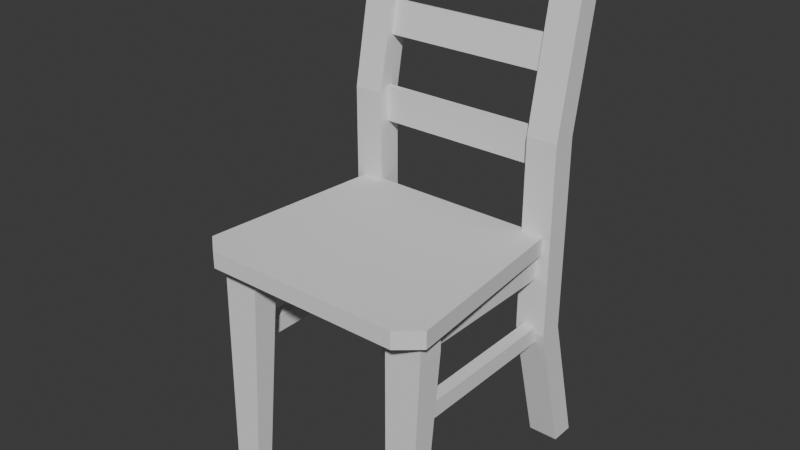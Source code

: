 # Source: chair_1.blend  (saved by Blender 5.0.119; exported with 4.5.12 LTS)
import bpy
from mathutils import Matrix  # noqa: F401  (used for matrix-valued properties, if any)

bpy.ops.wm.read_factory_settings(use_empty=True)
scene = bpy.context.scene
scene.name = 'Scene'

# ---- collections
col_collection = bpy.data.collections.new('Collection'); scene.collection.children.link(col_collection)

# ---- world
world_world = bpy.data.worlds.new('World'); scene.world = world_world
world_world.use_nodes = True; world_world.node_tree.nodes.clear()
_N = world_world.node_tree.nodes; _L = world_world.node_tree.links
n0 = _N.new('ShaderNodeOutputWorld'); n0.name = 'World Output'; n0.location = (200, 100)
n1 = _N.new('ShaderNodeBackground'); n1.name = 'Background'; n1.location = (-200, 100)
n1.inputs[0].default_value = (0.05088, 0.05088, 0.05088, 1.0)
_L.new(n1.outputs[0], n0.inputs[0])
n0.is_active_output = True
world_world.color = (0.05088, 0.05088, 0.05088)
world_world.sun_shadow_jitter_overblur = 0.0

# ---- meshes
me_cube_001 = bpy.data.meshes.new('Cube.001')
me_cube_001.from_pydata([(-0.9694, 0.6411, 2.132), (-0.9694, 0.6411, 1.867), (-1.007, 0.6593, 2.124), (-1.007, 0.6593, 2.289), (-0.9694, -0.8845, 2.132), (-0.9694, -0.8845, 1.867), (1.007, 0.6593, 2.124), (1.007, 0.6593, 2.289), (-0.9661, -1.341, 2.124), (-1.17, -1.167, 2.124), (-1.17, -1.167, 2.289), (-0.9661, -1.341, 2.289), (1.17, -1.167, 2.124), (0.9661, -1.341, 2.124), (0.9661, -1.341, 2.289), (1.17, -1.167, 2.289), (-0.856, -0.8845, 1.867), (-0.856, -0.8845, 2.132), (-0.856, 0.6411, 1.867), (-0.856, 0.6411, 2.132), (0.8503, 0.6411, 2.132), (0.8503, 0.6411, 1.867), (0.8503, -0.8845, 2.132), (0.8503, -0.8845, 1.867), (0.9638, -0.8845, 1.867), (0.9638, -0.8845, 2.132), (0.9638, 0.6411, 1.867), (0.9638, 0.6411, 2.132), (-1.087, 0.6131, 1.317), (-1.087, 0.6131, 3.162), (-1.087, 0.8486, 1.317), (-1.087, 0.8486, 3.162), (-0.7954, 0.6131, 1.317), (-0.7954, 0.6131, 3.162), (-0.7954, 0.8486, 1.317), (-0.7954, 0.8486, 3.162), (-1.087, 0.8996, 4.647), (-1.087, 1.13, 4.666), (-0.7954, 1.13, 4.666), (-0.7954, 0.8996, 4.647), (-1.087, 0.7308, 1.317), (-1.087, 0.7308, 3.162), (-0.7954, 0.7308, 1.317), (-0.7954, 0.7308, 3.162), (-1.087, 1.026, 4.722), (-0.7954, 1.026, 4.722), (-1.087, 1.084, -0.02368), (-1.087, 0.9664, -0.02368), (-0.7954, 1.202, -0.02367), (-1.087, 1.202, -0.02367), (-0.7954, 1.084, -0.02368), (-0.7954, 0.9664, -0.02368), (0.7958, 0.6131, 1.317), (0.7958, 0.6131, 3.162), (0.7958, 0.8486, 1.317), (0.7958, 0.8486, 3.162), (1.087, 0.6131, 1.317), (1.087, 0.6131, 3.162), (1.087, 0.8486, 1.317), (1.087, 0.8486, 3.162), (0.7958, 0.8996, 4.647), (0.7958, 1.13, 4.666), (1.087, 1.13, 4.666), (1.087, 0.8996, 4.647), (0.7958, 0.7308, 1.317), (0.7958, 0.7308, 3.162), (1.087, 0.7308, 1.317), (1.087, 0.7308, 3.162), (0.7958, 1.026, 4.722), (1.087, 1.026, 4.722), (0.7958, 1.084, -0.02368), (0.7958, 0.9664, -0.02368), (1.087, 1.202, -0.02367), (0.7958, 1.202, -0.02367), (1.087, 1.084, -0.02368), (1.087, 0.9664, -0.02368), (-1.089, -1.114, 1.917), (-1.089, -1.114, 2.17), (-1.089, -0.8614, 1.917), (-1.089, -0.8614, 2.17), (-0.7343, -1.114, 1.917), (-0.7343, -1.114, 2.17), (-0.7343, -0.8614, 1.917), (-0.7343, -0.8614, 2.17), (-1.044, -1.013, -0.02499), (-1.044, -1.177, -0.02799), (-0.779, -1.013, -0.02499), (-0.779, -1.177, -0.02799), (0.7199, -1.114, 1.917), (0.7199, -1.114, 2.17), (0.7199, -0.8614, 1.917), (0.7199, -0.8614, 2.17), (1.069, -1.114, 1.917), (1.069, -1.114, 2.17), (1.069, -0.8614, 1.917), (1.069, -0.8614, 2.17), (0.7647, -1.013, -0.02499), (0.7647, -1.177, -0.02799), (1.024, -1.013, -0.02499), (1.024, -1.177, -0.02799), (-1.012, -0.9462, 1.214), (-1.012, -0.9462, 1.374), (-1.012, 0.6521, 1.214), (-1.012, 0.6521, 1.374), (-0.8927, -0.9462, 1.214), (-0.8927, -0.9462, 1.374), (-0.8927, 0.6521, 1.214), (-0.8927, 0.6521, 1.374), (0.8693, -0.9462, 1.214), (0.8693, -0.9462, 1.374), (0.8693, 0.6521, 1.214), (0.8693, 0.6521, 1.374), (0.9887, -0.9462, 1.214), (0.9887, -0.9462, 1.374), (0.9887, 0.6521, 1.214), (0.9887, 0.6521, 1.374), (-0.9266, 0.7121, 2.868), (-0.9266, 0.7022, 3.202), (-0.9363, 0.7693, 2.874), (-0.9363, 0.7594, 3.208), (0.8659, 0.7121, 2.868), (0.8659, 0.7022, 3.202), (0.8561, 0.7693, 2.874), (0.8561, 0.7594, 3.208), (-0.9266, 0.9208, 4.312), (-0.9266, 0.9776, 4.64), (-0.9363, 0.9769, 4.304), (-0.9363, 1.034, 4.632), (0.8659, 0.9208, 4.312), (0.8659, 0.9776, 4.64), (0.8561, 0.9769, 4.304), (0.8561, 1.034, 4.632), (0.8561, 0.8939, 3.974), (0.8561, 0.8334, 3.66), (0.8659, 0.8392, 3.989), (0.8659, 0.7787, 3.676), (-0.9363, 0.8939, 3.974), (-0.9363, 0.8334, 3.66), (-0.9266, 0.8392, 3.989), (-0.9266, 0.7787, 3.676)], [], [(1, 18, 16, 5), (2, 3, 7, 6), (18, 19, 17, 16), (1, 0, 19, 18), (5, 4, 0, 1), (16, 17, 4, 5), (8, 11, 10, 9), (14, 13, 12, 15), (2, 6, 12, 13, 8, 9), (9, 10, 3, 2), (13, 14, 11, 8), (7, 3, 10, 11, 14, 15), (6, 7, 15, 12), (19, 0, 4, 17), (21, 26, 24, 23), (26, 27, 25, 24), (21, 20, 27, 26), (23, 22, 20, 21), (24, 25, 22, 23), (27, 20, 22, 25), (40, 41, 31, 30), (30, 31, 35, 34), (42, 43, 33, 32), (32, 33, 29, 28), (34, 42, 50, 48), (43, 35, 38, 45), (45, 44, 36, 39), (41, 29, 36, 44), (29, 33, 39, 36), (35, 31, 37, 38), (31, 41, 44, 37), (38, 37, 44, 45), (33, 43, 45, 39), (40, 30, 49, 46), (34, 35, 43, 42), (28, 29, 41, 40), (46, 50, 51, 47), (49, 48, 50, 46), (32, 28, 47, 51), (30, 34, 48, 49), (42, 32, 51, 50), (28, 40, 46, 47), (64, 65, 55, 54), (54, 55, 59, 58), (66, 67, 57, 56), (56, 57, 53, 52), (58, 66, 74, 72), (67, 59, 62, 69), (69, 68, 60, 63), (65, 53, 60, 68), (53, 57, 63, 60), (59, 55, 61, 62), (55, 65, 68, 61), (62, 61, 68, 69), (57, 67, 69, 63), (64, 54, 73, 70), (58, 59, 67, 66), (52, 53, 65, 64), (70, 74, 75, 71), (73, 72, 74, 70), (56, 52, 71, 75), (54, 58, 72, 73), (66, 56, 75, 74), (52, 64, 70, 71), (76, 77, 79, 78), (78, 79, 83, 82), (82, 83, 81, 80), (80, 81, 77, 76), (78, 82, 86, 84), (83, 79, 77, 81), (84, 86, 87, 85), (76, 78, 84, 85), (82, 80, 87, 86), (80, 76, 85, 87), (88, 89, 91, 90), (90, 91, 95, 94), (94, 95, 93, 92), (92, 93, 89, 88), (90, 94, 98, 96), (95, 91, 89, 93), (96, 98, 99, 97), (88, 90, 96, 97), (94, 92, 99, 98), (92, 88, 97, 99), (100, 101, 103, 102), (102, 103, 107, 106), (106, 107, 105, 104), (104, 105, 101, 100), (102, 106, 104, 100), (107, 103, 101, 105), (108, 109, 111, 110), (110, 111, 115, 114), (114, 115, 113, 112), (112, 113, 109, 108), (110, 114, 112, 108), (115, 111, 109, 113), (116, 117, 119, 118), (118, 119, 123, 122), (122, 123, 121, 120), (120, 121, 117, 116), (118, 122, 120, 116), (123, 119, 117, 121), (124, 125, 127, 126), (126, 127, 131, 130), (130, 131, 129, 128), (128, 129, 125, 124), (126, 130, 128, 124), (131, 127, 125, 129), (137, 133, 135, 139), (137, 136, 132, 133), (139, 138, 136, 137), (135, 134, 138, 139), (132, 136, 138, 134), (133, 132, 134, 135)])
_uv = me_cube_001.uv_layers.new(name='UVMap')
_uv.uv.foreach_set('vector', [0.375, 0.0, 0.625, 0.0, 0.625, 0.25, 0.375, 0.25, 0.375, 0.25, 0.625, 0.25, 0.625, 0.5, 0.375, 0.5, 0.375, 0.25, 0.625, 0.25, 0.625, 0.5, 0.375, 0.5, 0.375, 0.5, 0.625, 0.5, 0.625, 0.75, 0.375, 0.75, 0.375, 0.75, 0.625, 0.75, 0.625, 1.0, 0.375, 1.0, 0.125, 0.5, 0.375, 0.5, 0.375, 0.75, 0.125, 0.75, 0.375, 0.0, 0.625, 0.0, 0.625, 0.02175, 0.375, 0.02175, 0.6323, 0.7645, 0.3677, 0.7645, 0.375, 0.7282, 0.625, 0.7282, 0.125, 0.5, 0.375, 0.5, 0.375, 0.7282, 0.3677, 0.7645, 0.1468, 0.75, 0.125, 0.7282, 0.375, 0.02175, 0.625, 0.02175, 0.625, 0.25, 0.375, 0.25, 0.3677, 0.7645, 0.6323, 0.7645, 0.625, 0.9782, 0.375, 0.9782, 0.625, 0.5, 0.875, 0.5, 0.875, 0.7282, 0.8532, 0.75, 0.6323, 0.7645, 0.625, 0.7282, 0.375, 0.5, 0.625, 0.5, 0.625, 0.7282, 0.375, 0.7282, 0.625, 0.5, 0.875, 0.5, 0.875, 0.75, 0.625, 0.75, 0.375, 0.0, 0.625, 0.0, 0.625, 0.25, 0.375, 0.25, 0.375, 0.25, 0.625, 0.25, 0.625, 0.5, 0.375, 0.5, 0.375, 0.5, 0.625, 0.5, 0.625, 0.75, 0.375, 0.75, 0.375, 0.75, 0.625, 0.75, 0.625, 1.0, 0.375, 1.0, 0.125, 0.5, 0.375, 0.5, 0.375, 0.75, 0.125, 0.75, 0.625, 0.5, 0.875, 0.5, 0.875, 0.75, 0.625, 0.75, 0.375, 0.125, 0.625, 0.125, 0.625, 0.25, 0.375, 0.25, 0.375, 0.25, 0.625, 0.25, 0.625, 0.5, 0.375, 0.5, 0.375, 0.625, 0.625, 0.625, 0.625, 0.75, 0.375, 0.75, 0.375, 0.75, 0.625, 0.75, 0.625, 1.0, 0.375, 1.0, 0.375, 0.5, 0.375, 0.625, 0.375, 0.625, 0.375, 0.5, 0.625, 0.625, 0.625, 0.5, 0.625, 0.5, 0.625, 0.625, 0.625, 0.625, 0.875, 0.625, 0.875, 0.75, 0.625, 0.75, 0.625, 0.125, 0.625, 0.0, 0.625, 0.0, 0.625, 0.125, 0.625, 1.0, 0.625, 0.75, 0.625, 0.75, 0.625, 1.0, 0.625, 0.5, 0.625, 0.25, 0.625, 0.25, 0.625, 0.5, 0.625, 0.25, 0.625, 0.125, 0.625, 0.125, 0.625, 0.25, 0.625, 0.5, 0.875, 0.5, 0.875, 0.625, 0.625, 0.625, 0.625, 0.75, 0.625, 0.625, 0.625, 0.625, 0.625, 0.75, 0.375, 0.125, 0.375, 0.25, 0.375, 0.25, 0.375, 0.125, 0.375, 0.5, 0.625, 0.5, 0.625, 0.625, 0.375, 0.625, 0.375, 0.0, 0.625, 0.0, 0.625, 0.125, 0.375, 0.125, 0.125, 0.625, 0.375, 0.625, 0.375, 0.75, 0.125, 0.75, 0.125, 0.5, 0.375, 0.5, 0.375, 0.625, 0.125, 0.625, 0.375, 0.75, 0.375, 1.0, 0.375, 1.0, 0.375, 0.75, 0.375, 0.25, 0.375, 0.5, 0.375, 0.5, 0.375, 0.25, 0.375, 0.625, 0.375, 0.75, 0.375, 0.75, 0.375, 0.625, 0.375, 0.0, 0.375, 0.125, 0.375, 0.125, 0.375, 0.0, 0.375, 0.125, 0.625, 0.125, 0.625, 0.25, 0.375, 0.25, 0.375, 0.25, 0.625, 0.25, 0.625, 0.5, 0.375, 0.5, 0.375, 0.625, 0.625, 0.625, 0.625, 0.75, 0.375, 0.75, 0.375, 0.75, 0.625, 0.75, 0.625, 1.0, 0.375, 1.0, 0.375, 0.5, 0.375, 0.625, 0.375, 0.625, 0.375, 0.5, 0.625, 0.625, 0.625, 0.5, 0.625, 0.5, 0.625, 0.625, 0.625, 0.625, 0.875, 0.625, 0.875, 0.75, 0.625, 0.75, 0.625, 0.125, 0.625, 0.0, 0.625, 0.0, 0.625, 0.125, 0.625, 1.0, 0.625, 0.75, 0.625, 0.75, 0.625, 1.0, 0.625, 0.5, 0.625, 0.25, 0.625, 0.25, 0.625, 0.5, 0.625, 0.25, 0.625, 0.125, 0.625, 0.125, 0.625, 0.25, 0.625, 0.5, 0.875, 0.5, 0.875, 0.625, 0.625, 0.625, 0.625, 0.75, 0.625, 0.625, 0.625, 0.625, 0.625, 0.75, 0.375, 0.125, 0.375, 0.25, 0.375, 0.25, 0.375, 0.125, 0.375, 0.5, 0.625, 0.5, 0.625, 0.625, 0.375, 0.625, 0.375, 0.0, 0.625, 0.0, 0.625, 0.125, 0.375, 0.125, 0.125, 0.625, 0.375, 0.625, 0.375, 0.75, 0.125, 0.75, 0.125, 0.5, 0.375, 0.5, 0.375, 0.625, 0.125, 0.625, 0.375, 0.75, 0.375, 1.0, 0.375, 1.0, 0.375, 0.75, 0.375, 0.25, 0.375, 0.5, 0.375, 0.5, 0.375, 0.25, 0.375, 0.625, 0.375, 0.75, 0.375, 0.75, 0.375, 0.625, 0.375, 0.0, 0.375, 0.125, 0.375, 0.125, 0.375, 0.0, 0.375, 0.0, 0.625, 0.0, 0.625, 0.25, 0.375, 0.25, 0.375, 0.25, 0.625, 0.25, 0.625, 0.5, 0.375, 0.5, 0.375, 0.5, 0.625, 0.5, 0.625, 0.75, 0.375, 0.75, 0.375, 0.75, 0.625, 0.75, 0.625, 1.0, 0.375, 1.0, 0.375, 0.25, 0.375, 0.5, 0.375, 0.5, 0.375, 0.25, 0.625, 0.5, 0.875, 0.5, 0.875, 0.75, 0.625, 0.75, 0.125, 0.5, 0.375, 0.5, 0.375, 0.75, 0.125, 0.75, 0.375, 0.0, 0.375, 0.25, 0.375, 0.25, 0.375, 0.0, 0.375, 0.5, 0.375, 0.75, 0.375, 0.75, 0.375, 0.5, 0.375, 0.75, 0.375, 1.0, 0.375, 1.0, 0.375, 0.75, 0.375, 0.0, 0.625, 0.0, 0.625, 0.25, 0.375, 0.25, 0.375, 0.25, 0.625, 0.25, 0.625, 0.5, 0.375, 0.5, 0.375, 0.5, 0.625, 0.5, 0.625, 0.75, 0.375, 0.75, 0.375, 0.75, 0.625, 0.75, 0.625, 1.0, 0.375, 1.0, 0.375, 0.25, 0.375, 0.5, 0.375, 0.5, 0.375, 0.25, 0.625, 0.5, 0.875, 0.5, 0.875, 0.75, 0.625, 0.75, 0.125, 0.5, 0.375, 0.5, 0.375, 0.75, 0.125, 0.75, 0.375, 0.0, 0.375, 0.25, 0.375, 0.25, 0.375, 0.0, 0.375, 0.5, 0.375, 0.75, 0.375, 0.75, 0.375, 0.5, 0.375, 0.75, 0.375, 1.0, 0.375, 1.0, 0.375, 0.75, 0.375, 0.0, 0.625, 0.0, 0.625, 0.25, 0.375, 0.25, 0.375, 0.25, 0.625, 0.25, 0.625, 0.5, 0.375, 0.5, 0.375, 0.5, 0.625, 0.5, 0.625, 0.75, 0.375, 0.75, 0.375, 0.75, 0.625, 0.75, 0.625, 1.0, 0.375, 1.0, 0.125, 0.5, 0.375, 0.5, 0.375, 0.75, 0.125, 0.75, 0.625, 0.5, 0.875, 0.5, 0.875, 0.75, 0.625, 0.75, 0.375, 0.0, 0.625, 0.0, 0.625, 0.25, 0.375, 0.25, 0.375, 0.25, 0.625, 0.25, 0.625, 0.5, 0.375, 0.5, 0.375, 0.5, 0.625, 0.5, 0.625, 0.75, 0.375, 0.75, 0.375, 0.75, 0.625, 0.75, 0.625, 1.0, 0.375, 1.0, 0.125, 0.5, 0.375, 0.5, 0.375, 0.75, 0.125, 0.75, 0.625, 0.5, 0.875, 0.5, 0.875, 0.75, 0.625, 0.75, 0.375, 0.0, 0.625, 0.0, 0.625, 0.25, 0.375, 0.25, 0.375, 0.25, 0.625, 0.25, 0.625, 0.5, 0.375, 0.5, 0.375, 0.5, 0.625, 0.5, 0.625, 0.75, 0.375, 0.75, 0.375, 0.75, 0.625, 0.75, 0.625, 1.0, 0.375, 1.0, 0.125, 0.5, 0.375, 0.5, 0.375, 0.75, 0.125, 0.75, 0.625, 0.5, 0.875, 0.5, 0.875, 0.75, 0.625, 0.75, 0.375, 0.0, 0.625, 0.0, 0.625, 0.25, 0.375, 0.25, 0.375, 0.25, 0.625, 0.25, 0.625, 0.5, 0.375, 0.5, 0.375, 0.5, 0.625, 0.5, 0.625, 0.75, 0.375, 0.75, 0.375, 0.75, 0.625, 0.75, 0.625, 1.0, 0.375, 1.0, 0.125, 0.5, 0.375, 0.5, 0.375, 0.75, 0.125, 0.75, 0.625, 0.5, 0.875, 0.5, 0.875, 0.75, 0.625, 0.75, 0.125, 0.5, 0.375, 0.5, 0.375, 0.75, 0.125, 0.75, 0.375, 0.25, 0.625, 0.25, 0.625, 0.5, 0.375, 0.5, 0.375, 0.0, 0.625, 0.0, 0.625, 0.25, 0.375, 0.25, 0.375, 0.75, 0.625, 0.75, 0.625, 1.0, 0.375, 1.0, 0.625, 0.5, 0.875, 0.5, 0.875, 0.75, 0.625, 0.75, 0.375, 0.5, 0.625, 0.5, 0.625, 0.75, 0.375, 0.75])
me_cube_001.update()

# ---- objects
ob_empty = bpy.data.objects.new('Empty', None)
ob_cube = bpy.data.objects.new('Cube', me_cube_001)

# ---- transforms, parenting, visibility, modifiers, constraints
ob_empty.location = (0.0, 0.0, 8.637)
ob_empty.rotation_euler = (1.571, -0.0, -1.571)
ob_empty.empty_display_type = 'IMAGE'
ob_empty.empty_display_size = 5.0
ob_cube.location = (0.0, 0.0, 0.0)

# ---- collection membership
col_collection.objects.link(ob_empty)
col_collection.objects.link(ob_cube)

# ---- scene / render settings (as saved in the file)
scene.frame_start = 1; scene.frame_end = 250; scene.frame_set(1)
scene.render.engine = 'BLENDER_EEVEE_NEXT'
scene.render.bake_bias = 0.0
scene.render.bake_samples = 0
scene.cycles.sampling_pattern = 'TABULATED_SOBOL'
scene.eevee.use_volume_custom_range = False
bpy.context.view_layer.update()

# ---- added for rendering (the .blend has no active camera and no usable light): camera, sun
cam_auto = bpy.data.cameras.new('AutoCamera')
cam_auto.lens = 50.0
cam_auto.sensor_width = 36.0
cam_auto.clip_end = 1000.0
ob_auto_camera = bpy.data.objects.new('AutoCamera', cam_auto)
scene.collection.objects.link(ob_auto_camera)
ob_auto_camera.location = (5.43439, -6.59071, 6.69447)
ob_auto_camera.rotation_euler = (1.09748, -7.21219e-08, 0.694738)
scene.camera = ob_auto_camera
light_auto_sun = bpy.data.lights.new('AutoSun', 'SUN')
light_auto_sun.energy = 3.0
light_auto_sun.angle = 0.0523599
ob_auto_sun = bpy.data.objects.new('AutoSun', light_auto_sun)
scene.collection.objects.link(ob_auto_sun)
ob_auto_sun.rotation_euler = (0.872665, 0.174533, 0.523599)
bpy.context.view_layer.update()
